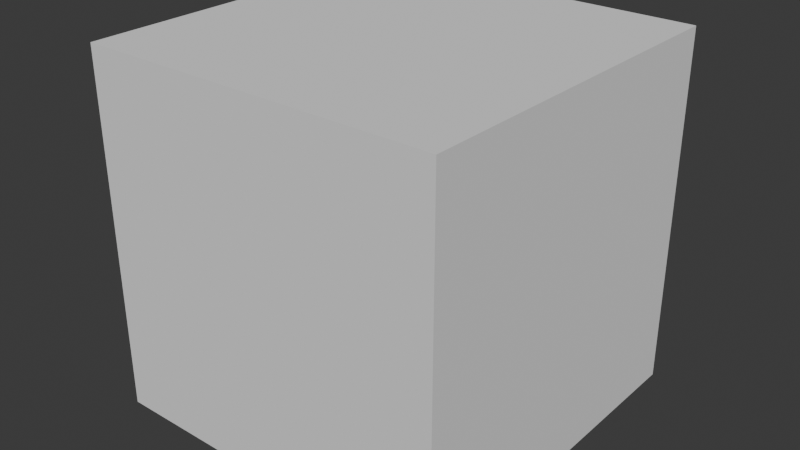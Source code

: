# Source: startup.blend  (saved by Blender 4.4.32; exported with 4.5.12 LTS)
import bpy
from mathutils import Matrix  # noqa: F401  (used for matrix-valued properties, if any)

bpy.ops.wm.read_factory_settings(use_empty=True)
scene = bpy.context.scene
scene.name = 'Scene'

# ---- collections
col_objects = bpy.data.collections.new('Objects'); scene.collection.children.link(col_objects)
col_empties = bpy.data.collections.new('Empties'); scene.collection.children.link(col_empties)

# ---- world
world_world = bpy.data.worlds.new('World'); scene.world = world_world
world_world.use_nodes = True; world_world.node_tree.nodes.clear()
_N = world_world.node_tree.nodes; _L = world_world.node_tree.links
n0 = _N.new('ShaderNodeOutputWorld'); n0.name = 'World Output'; n0.location = (300, 300)
n1 = _N.new('ShaderNodeBackground'); n1.name = 'Background'; n1.location = (10, 300)
n1.inputs[0].default_value = (0.05088, 0.05088, 0.05088, 1.0)
_L.new(n1.outputs[0], n0.inputs[0])
n0.is_active_output = True
world_world.color = (0.05088, 0.05088, 0.05088)
world_world.use_sun_shadow = False
world_world.sun_shadow_jitter_overblur = 0.0

# ---- meshes
me_cube_002 = bpy.data.meshes.new('Cube.002')
me_cube_002.from_pydata([(-1.0, -1.0, -1.0), (-1.0, -1.0, 1.0), (-1.0, 1.0, -1.0), (-1.0, 1.0, 1.0), (1.0, -1.0, -1.0), (1.0, -1.0, 1.0), (1.0, 1.0, -1.0), (1.0, 1.0, 1.0)], [], [(0, 1, 3, 2), (2, 3, 7, 6), (6, 7, 5, 4), (4, 5, 1, 0), (2, 6, 4, 0), (7, 3, 1, 5)])
_uv = me_cube_002.uv_layers.new(name='UVMap')
_uv.uv.foreach_set('vector', [0.375, 0.0, 0.625, 0.0, 0.625, 0.25, 0.375, 0.25, 0.375, 0.25, 0.625, 0.25, 0.625, 0.5, 0.375, 0.5, 0.375, 0.5, 0.625, 0.5, 0.625, 0.75, 0.375, 0.75, 0.375, 0.75, 0.625, 0.75, 0.625, 1.0, 0.375, 1.0, 0.125, 0.5, 0.375, 0.5, 0.375, 0.75, 0.125, 0.75, 0.625, 0.5, 0.875, 0.5, 0.875, 0.75, 0.625, 0.75])
me_cube_002.update()

# ---- objects
ob_cube = bpy.data.objects.new('Cube', me_cube_002)
ob_center = bpy.data.objects.new('Center', None)
ob_ue_front = bpy.data.objects.new('UE_Front', None)

# ---- transforms, parenting, visibility, modifiers, constraints
ob_cube.location = (0.0, 0.0, 0.0)
ob_center.location = (0.0, 0.0, 0.0)
ob_ue_front.location = (0.0, 0.0, 0.0)
ob_ue_front.rotation_euler = (0.0, 1.571, 0.0)
ob_ue_front.empty_display_type = 'SINGLE_ARROW'
ob_ue_front.empty_display_size = 2.0

# ---- collection membership
col_objects.objects.link(ob_cube)
col_empties.objects.link(ob_center)
col_empties.objects.link(ob_ue_front)

# ---- scene / render settings (as saved in the file)
scene.frame_start = 1; scene.frame_end = 250; scene.frame_set(1)
scene.render.engine = 'BLENDER_EEVEE_NEXT'
bpy.context.view_layer.update()

# ---- added for rendering (the .blend has no active camera and no usable light): camera, sun
cam_auto = bpy.data.cameras.new('AutoCamera')
cam_auto.lens = 50.0
cam_auto.sensor_width = 36.0
cam_auto.clip_end = 1000.0
ob_auto_camera = bpy.data.objects.new('AutoCamera', cam_auto)
scene.collection.objects.link(ob_auto_camera)
ob_auto_camera.location = (3.20507, -3.84609, 2.56406)
ob_auto_camera.rotation_euler = (1.09748, -7.21219e-08, 0.694738)
scene.camera = ob_auto_camera
light_auto_sun = bpy.data.lights.new('AutoSun', 'SUN')
light_auto_sun.energy = 3.0
light_auto_sun.angle = 0.0523599
ob_auto_sun = bpy.data.objects.new('AutoSun', light_auto_sun)
scene.collection.objects.link(ob_auto_sun)
ob_auto_sun.rotation_euler = (0.872665, 0.174533, 0.523599)
bpy.context.view_layer.update()
